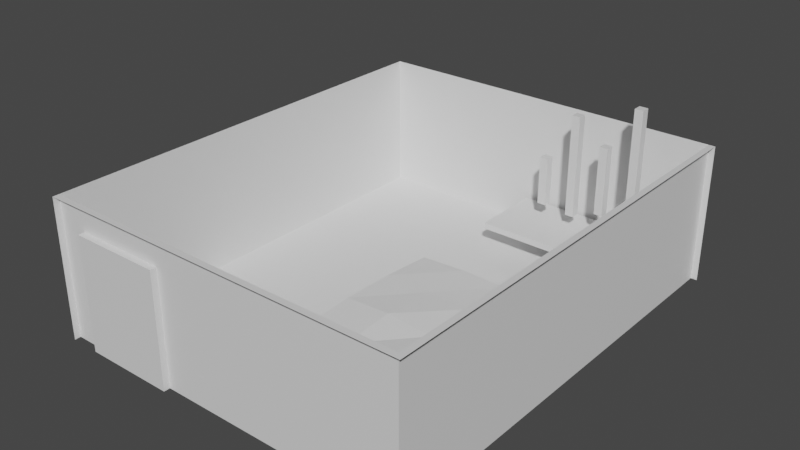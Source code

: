 # Source: 00_the_room.blend  (saved by Blender 2.80.71; exported with 4.5.12 LTS)
import bpy
from mathutils import Matrix  # noqa: F401  (used for matrix-valued properties, if any)

bpy.ops.wm.read_factory_settings(use_empty=True)
scene = bpy.context.scene
scene.name = 'Scene'

# ---- collections
col_collection = bpy.data.collections.new('Collection'); scene.collection.children.link(col_collection)

# ---- materials (node trees are filled in below, after node groups)
mat_walls = bpy.data.materials.new('Walls')
mat_walls.alpha_threshold = 0.0
mat_walls.use_transparent_shadow = False
mat_walls.roughness = 0.5
mat_walls.line_color = (0.0, 0.0, 0.0, 1.0)
mat_table = bpy.data.materials.new('Table')
mat_table.use_transparent_shadow = False
mat_table.roughness = 0.25
mat_bed = bpy.data.materials.new('Bed')
mat_bed.use_transparent_shadow = False
mat_bed.roughness = 0.25
mat_glow = bpy.data.materials.new('Glow')
mat_glow.use_transparent_shadow = False
mat_glow.roughness = 0.25
mat_strings = bpy.data.materials.new('Strings')
mat_strings.use_transparent_shadow = False
mat_strings.roughness = 0.25
mat_floor = bpy.data.materials.new('Floor')
mat_floor.use_transparent_shadow = False
mat_floor.roughness = 0.25
mat_picture = bpy.data.materials.new('Picture')
mat_picture.use_transparent_shadow = False
mat_picture.roughness = 0.25
mat_bedalt = bpy.data.materials.new('BedAlt')
mat_bedalt.use_transparent_shadow = False
mat_bedalt.roughness = 0.25
mat_bedalt2 = bpy.data.materials.new('BedAlt2')
mat_bedalt2.use_transparent_shadow = False
mat_bedalt2.roughness = 0.25
mat_clock = bpy.data.materials.new('Clock')
mat_clock.use_transparent_shadow = False
mat_clock.roughness = 0.25
mat_switch = bpy.data.materials.new('Switch')
mat_switch.use_transparent_shadow = False
mat_switch.roughness = 0.25
mat_table2 = bpy.data.materials.new('Table2')
mat_table2.use_transparent_shadow = False
mat_table2.roughness = 0.25

# ---- material node trees
mat_walls.use_nodes = True; mat_walls.node_tree.nodes.clear()
_N = mat_walls.node_tree.nodes; _L = mat_walls.node_tree.links
n0 = _N.new('ShaderNodeOutputMaterial'); n0.name = 'Material Output'; n0.location = (300, 300)
n1 = _N.new('ShaderNodeBsdfPrincipled'); n1.name = 'Principled BSDF'; n1.location = (10, 300)
n1.distribution = 'GGX'
n1.subsurface_method = 'BURLEY'
n1.inputs[3].default_value = 1.45
n1.inputs[27].default_value = (0.0, 0.0, 0.0, 1.0)
n1.inputs[28].default_value = 1.0
_L.new(n1.outputs[0], n0.inputs[0])
n0.is_active_output = True
mat_table.use_nodes = True; mat_table.node_tree.nodes.clear()
_N = mat_table.node_tree.nodes; _L = mat_table.node_tree.links
n0 = _N.new('ShaderNodeOutputMaterial'); n0.name = 'Material Output'; n0.location = (300, 300)
n1 = _N.new('ShaderNodeBsdfPrincipled'); n1.name = 'Principled BSDF'; n1.location = (10, 300)
n1.distribution = 'GGX'
n1.subsurface_method = 'BURLEY'
n1.inputs[3].default_value = 1.45
n1.inputs[27].default_value = (0.0, 0.0, 0.0, 1.0)
n1.inputs[28].default_value = 1.0
_L.new(n1.outputs[0], n0.inputs[0])
n0.is_active_output = True
mat_bed.use_nodes = True; mat_bed.node_tree.nodes.clear()
_N = mat_bed.node_tree.nodes; _L = mat_bed.node_tree.links
n0 = _N.new('ShaderNodeOutputMaterial'); n0.name = 'Material Output'; n0.location = (300, 300)
n1 = _N.new('ShaderNodeBsdfPrincipled'); n1.name = 'Principled BSDF'; n1.location = (10, 300)
n1.distribution = 'GGX'
n1.subsurface_method = 'BURLEY'
n1.inputs[3].default_value = 1.45
n1.inputs[27].default_value = (0.0, 0.0, 0.0, 1.0)
n1.inputs[28].default_value = 1.0
_L.new(n1.outputs[0], n0.inputs[0])
n0.is_active_output = True
mat_glow.use_nodes = True; mat_glow.node_tree.nodes.clear()
_N = mat_glow.node_tree.nodes; _L = mat_glow.node_tree.links
n0 = _N.new('ShaderNodeOutputMaterial'); n0.name = 'Material Output'; n0.location = (300, 300)
n1 = _N.new('ShaderNodeBsdfPrincipled'); n1.name = 'Principled BSDF'; n1.location = (10, 300)
n1.distribution = 'GGX'
n1.subsurface_method = 'BURLEY'
n1.inputs[3].default_value = 1.45
n1.inputs[27].default_value = (0.0, 0.0, 0.0, 1.0)
n1.inputs[28].default_value = 1.0
_L.new(n1.outputs[0], n0.inputs[0])
n0.is_active_output = True
mat_strings.use_nodes = True; mat_strings.node_tree.nodes.clear()
_N = mat_strings.node_tree.nodes; _L = mat_strings.node_tree.links
n0 = _N.new('ShaderNodeOutputMaterial'); n0.name = 'Material Output'; n0.location = (300, 300)
n1 = _N.new('ShaderNodeBsdfPrincipled'); n1.name = 'Principled BSDF'; n1.location = (10, 300)
n1.distribution = 'GGX'
n1.subsurface_method = 'BURLEY'
n1.inputs[3].default_value = 1.45
n1.inputs[27].default_value = (0.0, 0.0, 0.0, 1.0)
n1.inputs[28].default_value = 1.0
_L.new(n1.outputs[0], n0.inputs[0])
n0.is_active_output = True
mat_floor.use_nodes = True; mat_floor.node_tree.nodes.clear()
_N = mat_floor.node_tree.nodes; _L = mat_floor.node_tree.links
n0 = _N.new('ShaderNodeOutputMaterial'); n0.name = 'Material Output'; n0.location = (300, 300)
n1 = _N.new('ShaderNodeBsdfPrincipled'); n1.name = 'Principled BSDF'; n1.location = (10, 300)
n1.distribution = 'GGX'
n1.subsurface_method = 'BURLEY'
n1.inputs[3].default_value = 1.45
n1.inputs[27].default_value = (0.0, 0.0, 0.0, 1.0)
n1.inputs[28].default_value = 1.0
_L.new(n1.outputs[0], n0.inputs[0])
n0.is_active_output = True
mat_picture.use_nodes = True; mat_picture.node_tree.nodes.clear()
_N = mat_picture.node_tree.nodes; _L = mat_picture.node_tree.links
n0 = _N.new('ShaderNodeOutputMaterial'); n0.name = 'Material Output'; n0.location = (300, 300)
n1 = _N.new('ShaderNodeBsdfPrincipled'); n1.name = 'Principled BSDF'; n1.location = (10, 300)
n1.distribution = 'GGX'
n1.subsurface_method = 'BURLEY'
n1.inputs[3].default_value = 1.45
n1.inputs[27].default_value = (0.0, 0.0, 0.0, 1.0)
n1.inputs[28].default_value = 1.0
_L.new(n1.outputs[0], n0.inputs[0])
n0.is_active_output = True
mat_bedalt.use_nodes = True; mat_bedalt.node_tree.nodes.clear()
_N = mat_bedalt.node_tree.nodes; _L = mat_bedalt.node_tree.links
n0 = _N.new('ShaderNodeOutputMaterial'); n0.name = 'Material Output'; n0.location = (300, 300)
n1 = _N.new('ShaderNodeBsdfPrincipled'); n1.name = 'Principled BSDF'; n1.location = (10, 300)
n1.distribution = 'GGX'
n1.subsurface_method = 'BURLEY'
n1.inputs[3].default_value = 1.45
n1.inputs[27].default_value = (0.0, 0.0, 0.0, 1.0)
n1.inputs[28].default_value = 1.0
_L.new(n1.outputs[0], n0.inputs[0])
n0.is_active_output = True
mat_bedalt2.use_nodes = True; mat_bedalt2.node_tree.nodes.clear()
_N = mat_bedalt2.node_tree.nodes; _L = mat_bedalt2.node_tree.links
n0 = _N.new('ShaderNodeOutputMaterial'); n0.name = 'Material Output'; n0.location = (300, 300)
n1 = _N.new('ShaderNodeBsdfPrincipled'); n1.name = 'Principled BSDF'; n1.location = (10, 300)
n1.distribution = 'GGX'
n1.subsurface_method = 'BURLEY'
n1.inputs[3].default_value = 1.45
n1.inputs[27].default_value = (0.0, 0.0, 0.0, 1.0)
n1.inputs[28].default_value = 1.0
_L.new(n1.outputs[0], n0.inputs[0])
n0.is_active_output = True
mat_clock.use_nodes = True; mat_clock.node_tree.nodes.clear()
_N = mat_clock.node_tree.nodes; _L = mat_clock.node_tree.links
n0 = _N.new('ShaderNodeOutputMaterial'); n0.name = 'Material Output'; n0.location = (300, 300)
n1 = _N.new('ShaderNodeBsdfPrincipled'); n1.name = 'Principled BSDF'; n1.location = (10, 300)
n1.distribution = 'GGX'
n1.subsurface_method = 'BURLEY'
n1.inputs[3].default_value = 1.45
n1.inputs[27].default_value = (0.0, 0.0, 0.0, 1.0)
n1.inputs[28].default_value = 1.0
_L.new(n1.outputs[0], n0.inputs[0])
n0.is_active_output = True
mat_switch.use_nodes = True; mat_switch.node_tree.nodes.clear()
_N = mat_switch.node_tree.nodes; _L = mat_switch.node_tree.links
n0 = _N.new('ShaderNodeOutputMaterial'); n0.name = 'Material Output'; n0.location = (300, 300)
n1 = _N.new('ShaderNodeBsdfPrincipled'); n1.name = 'Principled BSDF'; n1.location = (10, 300)
n1.distribution = 'GGX'
n1.subsurface_method = 'BURLEY'
n1.inputs[3].default_value = 1.45
n1.inputs[27].default_value = (0.0, 0.0, 0.0, 1.0)
n1.inputs[28].default_value = 1.0
_L.new(n1.outputs[0], n0.inputs[0])
n0.is_active_output = True
mat_table2.use_nodes = True; mat_table2.node_tree.nodes.clear()
_N = mat_table2.node_tree.nodes; _L = mat_table2.node_tree.links
n0 = _N.new('ShaderNodeOutputMaterial'); n0.name = 'Material Output'; n0.location = (300, 300)
n1 = _N.new('ShaderNodeBsdfPrincipled'); n1.name = 'Principled BSDF'; n1.location = (10, 300)
n1.distribution = 'GGX'
n1.subsurface_method = 'BURLEY'
n1.inputs[3].default_value = 1.45
n1.inputs[27].default_value = (0.0, 0.0, 0.0, 1.0)
n1.inputs[28].default_value = 1.0
_L.new(n1.outputs[0], n0.inputs[0])
n0.is_active_output = True

# ---- world
world_world = bpy.data.worlds.new('World'); scene.world = world_world
world_world.use_nodes = True; world_world.node_tree.nodes.clear()
_N = world_world.node_tree.nodes; _L = world_world.node_tree.links
n0 = _N.new('ShaderNodeOutputWorld'); n0.name = 'World Output'; n0.location = (300, 300)
n1 = _N.new('ShaderNodeBackground'); n1.name = 'Background'; n1.location = (10, 300)
n1.inputs[0].default_value = (0.05088, 0.05088, 0.05088, 1.0)
_L.new(n1.outputs[0], n0.inputs[0])
n0.is_active_output = True
world_world.color = (0.05088, 0.05088, 0.05088)
world_world.use_sun_shadow = False
world_world.sun_shadow_jitter_overblur = 0.0

# ---- meshes
me_cube = bpy.data.meshes.new('Cube')
me_cube.from_pydata([(1.715, -9.814, 1.937), (1.715, -9.814, 2.244), (1.715, -9.764, 1.937), (1.715, -9.764, 2.244), (2.021, -9.814, 1.937), (2.021, -9.814, 2.244), (2.021, -9.764, 1.937), (2.021, -9.764, 2.244), (7.709, -0.1462, 0.6268), (7.709, 1.889, 0.7972), (7.709, 1.889, 0.6268), (7.709, -0.1462, 0.7972), (2.751, 1.889, 0.6268), (2.751, 1.889, 0.7972), (2.751, -0.1462, 0.6268), (2.751, -0.1462, 0.7972), (-2.0, -9.834, 0.0), (-2.0, 2.0, 0.0), (7.834, -9.834, 0.0), (7.834, 2.0, 0.0), (8.0, 2.0, 0.0), (-2.0, -10.0, 0.0), (8.0, 2.0, 3.749), (8.0, -10.0, 3.749), (-2.0, -10.0, 3.749), (7.834, -9.834, 3.749), (7.834, 2.0, 3.749), (-2.0, -9.834, 3.749), (1.252, -9.834, 0.0), (1.252, -9.834, 3.749), (-2.0, -9.834, 3.062), (7.834, -9.834, 3.062), (1.252, -9.834, 3.062), (-1.207, -9.834, 0.0), (1.252, -10.0, 0.0), (1.252, -10.0, 3.062), (-1.207, -9.834, 3.062), (-1.207, -10.0, 3.062), (-1.207, -10.0, 0.0), (7.709, -2.743, 0.2698), (7.709, -2.743, 0.8603), (7.709, -9.747, 0.2698), (7.709, -9.747, 0.9558), (2.751, -2.743, 0.2698), (2.751, -2.743, 0.8324), (2.751, -9.747, 0.2698), (2.751, -9.747, 0.8593), (6.561, 1.106, 1.103), (6.561, 1.106, 4.65), (6.561, 0.8704, 1.103), (6.561, 0.8704, 4.65), (6.325, 1.106, 1.103), (6.325, 1.106, 4.65), (6.325, 0.8704, 1.103), (6.325, 0.8704, 4.65), (5.695, 1.104, 1.534), (5.695, 1.104, 3.421), (5.695, 0.8688, 1.534), (5.695, 0.8688, 3.421), (5.46, 1.104, 1.534), (5.46, 1.104, 3.421), (5.46, 0.8688, 1.534), (5.46, 0.8688, 3.421), (4.846, 1.106, 1.247), (4.846, 1.106, 4.051), (4.846, 0.8704, 1.247), (4.846, 0.8704, 4.051), (4.611, 1.106, 1.247), (4.611, 1.106, 4.051), (4.611, 0.8704, 1.247), (4.611, 0.8704, 4.051), (3.976, 1.106, 1.324), (3.976, 1.106, 2.659), (3.976, 0.8704, 1.324), (3.976, 0.8704, 2.659), (3.741, 1.106, 1.324), (3.741, 1.106, 2.659), (3.741, 0.8704, 1.324), (3.741, 0.8704, 2.659), (-2.0, 2.0, 3.749), (6.095, -7.785, 0.9578), (6.095, -7.785, 1.2), (5.657, -9.207, 0.9578), (5.657, -9.207, 1.2), (4.672, -7.374, 0.9578), (4.672, -7.374, 1.167), (4.235, -8.769, 0.9578), (4.235, -8.769, 1.2), (5.205, -7.426, 1.027), (5.25, -7.431, 1.249), (4.4, -8.031, 0.9578), (4.354, -8.237, 1.249), (4.946, -8.988, 1.306), (5.876, -8.496, 1.306), (7.709, -7.028, 0.9376), (5.23, -9.747, 0.9558), (2.751, -7.028, 0.8684), (5.23, -2.743, 0.8785), (5.23, -7.028, 1.022), (2.751, -4.197, 0.9425), (6.469, -2.743, 0.9558), (7.709, -4.197, 0.9342), (3.991, -2.743, 0.8935), (5.23, -4.197, 0.9475), (3.991, -7.028, 0.9151), (6.469, -7.028, 0.9563), (3.991, -4.197, 0.9255), (6.469, -4.197, 0.8827), (6.469, -9.747, 0.9558), (3.991, -9.747, 0.9558), (7.709, -5.621, 0.9397), (2.751, -5.621, 0.9666), (5.23, -5.621, 0.9054), (3.991, -5.621, 1.019), (6.469, -5.621, 0.9621), (3.468, -9.649, 1.387), (3.468, -9.649, 3.387), (7.054, -9.649, 1.387), (7.054, -9.649, 3.387), (3.468, -9.827, 1.387), (3.468, -9.827, 3.387), (7.054, -9.827, 1.387), (7.054, -9.827, 3.387), (7.594, -4.783, 2.689), (7.694, -4.783, 2.689), (7.594, -4.0, 3.472), (7.694, -4.0, 3.472), (7.594, -4.0, 1.907), (7.694, -4.0, 1.907), (7.594, -3.217, 2.689), (7.694, -3.217, 2.689), (5.23, -0.1462, 0.6268), (5.23, -0.1462, 0.7972), (5.23, 1.889, 0.6268), (5.23, 1.889, 0.7972), (7.709, 0.8712, 0.6268), (2.751, 0.8712, 0.6268), (5.23, 0.8712, 0.6268), (7.709, 0.9773, 0.7972), (7.709, 0.7651, 0.7972), (7.709, 0.8712, 0.6911), (2.751, 0.7651, 0.7972), (2.751, 0.9773, 0.7972), (2.751, 0.8712, 0.6911), (6.226, 0.7651, 0.7972), (6.226, 0.9773, 0.7972), (4.234, 0.9773, 0.7972), (4.234, 0.7651, 0.7972)], [], [(0, 1, 3, 2), (2, 3, 7, 6), (6, 7, 5, 4), (4, 5, 1, 0), (2, 6, 4, 0), (7, 3, 1, 5), (15, 132, 147, 141), (145, 138, 9, 134), (131, 132, 15, 14), (133, 134, 9, 10), (137, 136, 12, 133), (10, 9, 138, 140, 135), (16, 33, 28, 18, 19, 17), (32, 36, 30, 27, 29), (26, 25, 23, 22), (25, 29, 27, 24, 23), (19, 18, 31, 25, 26), (16, 21, 24, 27, 30), (20, 19, 26, 22), (31, 32, 29, 25), (18, 28, 32, 31), (33, 16, 30, 36), (33, 36, 37, 38), (28, 33, 38, 34), (32, 28, 34, 35), (36, 32, 35, 37), (39, 40, 101, 110, 94, 42, 41), (41, 42, 108, 95, 109, 46, 45), (45, 46, 96, 111, 99, 44, 43), (43, 44, 102, 97, 100, 40, 39), (41, 45, 43, 39), (107, 101, 40, 100), (35, 34, 38, 37), (47, 48, 50, 49), (49, 50, 54, 53), (53, 54, 52, 51), (51, 52, 48, 47), (49, 53, 51, 47), (54, 50, 48, 52), (55, 56, 58, 57), (57, 58, 62, 61), (61, 62, 60, 59), (59, 60, 56, 55), (57, 61, 59, 55), (62, 58, 56, 60), (63, 64, 66, 65), (65, 66, 70, 69), (69, 70, 68, 67), (67, 68, 64, 63), (65, 69, 67, 63), (70, 66, 64, 68), (71, 72, 74, 73), (73, 74, 78, 77), (77, 78, 76, 75), (75, 76, 72, 71), (73, 77, 75, 71), (78, 74, 72, 76), (79, 17, 19, 26), (30, 16, 17, 79, 27), (80, 81, 93, 83, 82), (82, 83, 92, 87, 86), (84, 85, 89, 88), (82, 86, 90, 84, 88, 80), (89, 93, 81), (88, 89, 81, 80), (86, 87, 91, 90), (90, 91, 85, 84), (89, 85, 91), (92, 83, 93), (87, 92, 91), (92, 93, 89, 91), (106, 103, 97, 102), (109, 95, 98, 104), (108, 42, 94, 105), (99, 106, 102, 44), (111, 113, 106, 99), (113, 112, 103, 106), (103, 107, 100, 97), (112, 114, 107, 103), (114, 110, 101, 107), (46, 109, 104, 96), (95, 108, 105, 98), (105, 94, 110, 114), (98, 105, 114, 112), (104, 98, 112, 113), (96, 104, 113, 111), (115, 116, 118, 117), (117, 118, 122, 121), (121, 122, 120, 119), (119, 120, 116, 115), (117, 121, 119, 115), (122, 118, 116, 120), (123, 124, 126, 125), (125, 126, 130, 129), (129, 130, 128, 127), (127, 128, 124, 123), (125, 129, 127, 123), (130, 126, 124, 128), (135, 137, 133, 10), (12, 13, 134, 133), (8, 11, 132, 131), (8, 131, 137, 135), (135, 140, 139, 11, 8), (131, 14, 136, 137), (142, 146, 134, 13), (136, 143, 142, 13, 12), (14, 15, 141, 143, 136), (146, 147, 132, 144, 145, 134), (138, 139, 140), (141, 142, 143), (146, 142, 141, 147), (138, 145, 144, 139), (132, 11, 139, 144)])
me_cube.polygons.foreach_set('material_index', [10, 10, 10, 10, 10, 10, 1, 1, 1, 1, 1, 1, 5, 0, 0, 0, 0, 0, 0, 0, 0, 0, 0, 0, 0, 0, 2, 2, 2, 2, 2, 2, 3, 4, 4, 4, 4, 4, 4, 4, 4, 4, 4, 4, 4, 4, 4, 4, 4, 4, 4, 4, 4, 4, 4, 4, 4, 0, 0, 2, 2, 2, 2, 2, 2, 2, 2, 2, 2, 2, 2, 2, 8, 8, 7, 2, 7, 7, 2, 7, 8, 8, 2, 7, 2, 7, 6, 6, 6, 6, 6, 6, 9, 9, 9, 9, 9, 9, 1, 1, 1, 1, 1, 1, 1, 1, 1, 11, 1, 1, 11, 11, 1])
_uv = me_cube.uv_layers.new(name='UVMap')
_uv.uv.foreach_set('vector', [0.5779, 0.7059, 0.5779, 0.6907, 0.5712, 0.6907, 0.5712, 0.7059, 0.5955, 0.7079, 0.5799, 0.7079, 0.5799, 0.7231, 0.5955, 0.7231, 0.5692, 0.7059, 0.5692, 0.6907, 0.5624, 0.6907, 0.5624, 0.7059, 0.5779, 0.7079, 0.5624, 0.7079, 0.5624, 0.7231, 0.5779, 0.7231, 0.5955, 0.7059, 0.5955, 0.6907, 0.5887, 0.6907, 0.5887, 0.7059, 0.5867, 0.7059, 0.5867, 0.6907, 0.5799, 0.6907, 0.5799, 0.7059, 0.9815, 0.7596, 0.9133, 0.7596, 0.9133, 0.8266, 0.9815, 0.8266, 0.8411, 0.7596, 0.7729, 0.7596, 0.7729, 0.8266, 0.8411, 0.8266, 0.9902, 0.5527, 0.9835, 0.5527, 0.9835, 0.6887, 0.9902, 0.6887, 0.1393, 0.9818, 0.1393, 0.9751, 0.001001, 0.9751, 0.001001, 0.9818, 0.9113, 0.6887, 0.9113, 0.5527, 0.8431, 0.5527, 0.8431, 0.6887, 0.6764, 0.6907, 0.6832, 0.6907, 0.6832, 0.7506, 0.679, 0.7576, 0.6764, 0.7576, 0.5604, 0.5507, 0.5153, 0.5507, 0.3754, 0.5507, 0.001001, 0.5507, 0.001001, 0.001001, 0.5604, 0.001001, 0.8431, 0.932, 0.9477, 0.932, 0.9815, 0.932, 0.9815, 0.9645, 0.8431, 0.9645, 0.9902, 0.5507, 0.9902, 0.001001, 0.9835, 0.001001, 0.9835, 0.5507, 0.0103, 0.9665, 0.3785, 0.9665, 0.5604, 0.9665, 0.5604, 0.9731, 0.001001, 0.9731, 0.8411, 0.001001, 0.8411, 0.5507, 0.7281, 0.5507, 0.7028, 0.5507, 0.7028, 0.001001, 0.9815, 0.9665, 0.9815, 0.9731, 0.8431, 0.9731, 0.8431, 0.9665, 0.8685, 0.9665, 0.9902, 0.8286, 0.9835, 0.8286, 0.9835, 0.9645, 0.9902, 0.9645, 0.4221, 0.93, 0.7008, 0.93, 0.7008, 0.8976, 0.4221, 0.8976, 0.9815, 0.2749, 0.9815, 0.001001, 0.8431, 0.001001, 0.8431, 0.2749, 0.7008, 0.999, 0.7008, 0.9665, 0.5624, 0.9665, 0.5624, 0.999, 0.999, 0.9645, 0.999, 0.8286, 0.9922, 0.8286, 0.9922, 0.9645, 0.4221, 0.9904, 0.5604, 0.9904, 0.5604, 0.9838, 0.4221, 0.9838, 0.999, 0.8266, 0.999, 0.6907, 0.9922, 0.6907, 0.9922, 0.8266, 0.2817, 0.9904, 0.4201, 0.9904, 0.4201, 0.9838, 0.2817, 0.9838, 0.9133, 0.5507, 0.9133, 0.315, 0.9202, 0.2855, 0.9269, 0.2833, 0.9335, 0.2841, 0.9464, 0.2769, 0.9464, 0.5507, 0.4221, 0.9645, 0.4221, 0.932, 0.4917, 0.932, 0.5614, 0.932, 0.6311, 0.932, 0.7008, 0.9366, 0.7008, 0.9645, 0.9815, 0.5507, 0.9535, 0.5507, 0.953, 0.4444, 0.9484, 0.3894, 0.9495, 0.3337, 0.9547, 0.2769, 0.9815, 0.2769, 0.9815, 0.93, 0.7529, 0.93, 0.7281, 0.9219, 0.7342, 0.9138, 0.7028, 0.9057, 0.7416, 0.8976, 0.9815, 0.8976, 0.2797, 0.5527, 0.001001, 0.5527, 0.001001, 0.8266, 0.2797, 0.8266, 0.7709, 0.7596, 0.7028, 0.7596, 0.7028, 0.8266, 0.7709, 0.8266, 0.4201, 0.8286, 0.2817, 0.8286, 0.2817, 0.9645, 0.4201, 0.9645, 0.999, 0.5507, 0.999, 0.4148, 0.9922, 0.4148, 0.9922, 0.5507, 0.8431, 0.9818, 0.9815, 0.9818, 0.9815, 0.9751, 0.8431, 0.9751, 0.999, 0.2749, 0.999, 0.1389, 0.9922, 0.1389, 0.9922, 0.2749, 0.4221, 0.9818, 0.5604, 0.9818, 0.5604, 0.9751, 0.4221, 0.9751, 0.9376, 0.8286, 0.9308, 0.8286, 0.9308, 0.8352, 0.9376, 0.8352, 0.9288, 0.8717, 0.9221, 0.8717, 0.9221, 0.8783, 0.9288, 0.8783, 0.6744, 0.7576, 0.6744, 0.6907, 0.6677, 0.6907, 0.6677, 0.7576, 0.7008, 0.7576, 0.7008, 0.6907, 0.694, 0.6907, 0.694, 0.7576, 0.692, 0.7576, 0.692, 0.6907, 0.6852, 0.6907, 0.6852, 0.7576, 0.6481, 0.7576, 0.6481, 0.6907, 0.6414, 0.6907, 0.6414, 0.7576, 0.9201, 0.8717, 0.9133, 0.8717, 0.9133, 0.8783, 0.9201, 0.8783, 0.9288, 0.8631, 0.9221, 0.8631, 0.9221, 0.8697, 0.9288, 0.8697, 0.999, 0.1369, 0.999, 0.001001, 0.9922, 0.001001, 0.9922, 0.1369, 0.2817, 0.9818, 0.4201, 0.9818, 0.4201, 0.9751, 0.2817, 0.9751, 0.9902, 0.8266, 0.9902, 0.6907, 0.9835, 0.6907, 0.9835, 0.8266, 0.1414, 0.9818, 0.2797, 0.9818, 0.2797, 0.9751, 0.1414, 0.9751, 0.9201, 0.8631, 0.9133, 0.8631, 0.9133, 0.8697, 0.9201, 0.8697, 0.9288, 0.8889, 0.9221, 0.8889, 0.9221, 0.8956, 0.9288, 0.8956, 0.6393, 0.7576, 0.6393, 0.6907, 0.6326, 0.6907, 0.6326, 0.7576, 0.6657, 0.7576, 0.6657, 0.6907, 0.6589, 0.6907, 0.6589, 0.7576, 0.6569, 0.7576, 0.6569, 0.6907, 0.6501, 0.6907, 0.6501, 0.7576, 0.613, 0.8266, 0.613, 0.7596, 0.6063, 0.7596, 0.6063, 0.8266, 0.9201, 0.8889, 0.9133, 0.8889, 0.9133, 0.8956, 0.9201, 0.8956, 0.9288, 0.8803, 0.9221, 0.8803, 0.9221, 0.8869, 0.9288, 0.8869, 0.7008, 0.001001, 0.5624, 0.001001, 0.5624, 0.5507, 0.7008, 0.5507, 0.8411, 0.5776, 0.8411, 0.6887, 0.2817, 0.6887, 0.2817, 0.5527, 0.8411, 0.5527, 0.6657, 0.8266, 0.6548, 0.8266, 0.6501, 0.7931, 0.6548, 0.7596, 0.6657, 0.7596, 0.6481, 0.8266, 0.6373, 0.8266, 0.6326, 0.7931, 0.6373, 0.7596, 0.6481, 0.7596, 0.613, 0.6907, 0.6063, 0.6907, 0.6063, 0.7231, 0.613, 0.7231, 0.8411, 0.7576, 0.7756, 0.7576, 0.7729, 0.7255, 0.7759, 0.6953, 0.7989, 0.6907, 0.8411, 0.6942, 0.5955, 0.7261, 0.5634, 0.7576, 0.5955, 0.7576, 0.6043, 0.6907, 0.5975, 0.6907, 0.5975, 0.7231, 0.6043, 0.7231, 0.9288, 0.8286, 0.9133, 0.8286, 0.9133, 0.8611, 0.9288, 0.8611, 0.6306, 0.6907, 0.615, 0.6907, 0.615, 0.7231, 0.6306, 0.7231, 0.5945, 0.7251, 0.5624, 0.7251, 0.5624, 0.7566, 0.5985, 0.7576, 0.6306, 0.7576, 0.6306, 0.7261, 0.5975, 0.7251, 0.5975, 0.7566, 0.6296, 0.7251, 0.7709, 0.6907, 0.7028, 0.6907, 0.7028, 0.7576, 0.7709, 0.7576, 0.1393, 0.8976, 0.07118, 0.8976, 0.07118, 0.9645, 0.1393, 0.9645, 0.8411, 0.8956, 0.8411, 0.8286, 0.7028, 0.8286, 0.7028, 0.8956, 0.9113, 0.4148, 0.8431, 0.4148, 0.8431, 0.5507, 0.9113, 0.5507, 0.06917, 0.8976, 0.001001, 0.8976, 0.001001, 0.9645, 0.06917, 0.9645, 0.1393, 0.8286, 0.07118, 0.8286, 0.07118, 0.8956, 0.1393, 0.8956, 0.06917, 0.8286, 0.001001, 0.8286, 0.001001, 0.8956, 0.06917, 0.8956, 0.2797, 0.8976, 0.2115, 0.8976, 0.2115, 0.9645, 0.2797, 0.9645, 0.2095, 0.8976, 0.1414, 0.8976, 0.1414, 0.9645, 0.2095, 0.9645, 0.2797, 0.8286, 0.2115, 0.8286, 0.2115, 0.8956, 0.2797, 0.8956, 0.7008, 0.8956, 0.7008, 0.8286, 0.5624, 0.8286, 0.5624, 0.8956, 0.9113, 0.2769, 0.8431, 0.2769, 0.8431, 0.4128, 0.9113, 0.4128, 0.2095, 0.8286, 0.1414, 0.8286, 0.1414, 0.8956, 0.2095, 0.8956, 0.5604, 0.7596, 0.4922, 0.7596, 0.4922, 0.8266, 0.5604, 0.8266, 0.4902, 0.7596, 0.4221, 0.7596, 0.4221, 0.8266, 0.4902, 0.8266, 0.5604, 0.6907, 0.4922, 0.6907, 0.4922, 0.7576, 0.5604, 0.7576, 0.5604, 0.8956, 0.5604, 0.8286, 0.4221, 0.8286, 0.4221, 0.8956, 0.6043, 0.8266, 0.6043, 0.7596, 0.5975, 0.7596, 0.5975, 0.8266, 0.9815, 0.5527, 0.9133, 0.5527, 0.9133, 0.6887, 0.9815, 0.6887, 0.6306, 0.8266, 0.6306, 0.7596, 0.6238, 0.7596, 0.6238, 0.8266, 0.1393, 0.9904, 0.1393, 0.9838, 0.001001, 0.9838, 0.001001, 0.9904, 0.999, 0.2769, 0.9922, 0.2769, 0.9922, 0.4128, 0.999, 0.4128, 0.6218, 0.7596, 0.615, 0.7596, 0.615, 0.8266, 0.6218, 0.8266, 0.5779, 0.7596, 0.5712, 0.7596, 0.5712, 0.8266, 0.5779, 0.8266, 0.5692, 0.7596, 0.5624, 0.7596, 0.5624, 0.8266, 0.5692, 0.8266, 0.5955, 0.7596, 0.5887, 0.7596, 0.5887, 0.8266, 0.5955, 0.8266, 0.4902, 0.6907, 0.4221, 0.6907, 0.4221, 0.7576, 0.4902, 0.7576, 0.4201, 0.7596, 0.3519, 0.7596, 0.3519, 0.8266, 0.4201, 0.8266, 0.7028, 0.999, 0.8411, 0.999, 0.8411, 0.932, 0.7028, 0.932, 0.999, 0.5527, 0.9922, 0.5527, 0.9922, 0.6887, 0.999, 0.6887, 0.2797, 0.9904, 0.2797, 0.9838, 0.1414, 0.9838, 0.1414, 0.9904, 0.9113, 0.8956, 0.9113, 0.7596, 0.8431, 0.7596, 0.8431, 0.8956, 0.5799, 0.7596, 0.5825, 0.7596, 0.5867, 0.7666, 0.5867, 0.8266, 0.5799, 0.8266, 0.8431, 0.7576, 0.9815, 0.7576, 0.9815, 0.6907, 0.8431, 0.6907, 0.3499, 0.7596, 0.2817, 0.7596, 0.2817, 0.8266, 0.3499, 0.8266, 0.6764, 0.7596, 0.679, 0.7596, 0.6832, 0.7666, 0.6832, 0.8266, 0.6764, 0.8266, 0.6744, 0.7596, 0.6744, 0.8266, 0.6684, 0.8266, 0.6677, 0.7849, 0.6677, 0.7596, 0.4129, 0.6907, 0.4201, 0.6966, 0.4201, 0.7527, 0.359, 0.7576, 0.3519, 0.7517, 0.3519, 0.6956, 0.9201, 0.8813, 0.9143, 0.8869, 0.9201, 0.8869, 0.9133, 0.8859, 0.9191, 0.8803, 0.9133, 0.8803, 0.7008, 0.8266, 0.7008, 0.7596, 0.694, 0.7596, 0.694, 0.8266, 0.692, 0.8266, 0.692, 0.7596, 0.6852, 0.7596, 0.6852, 0.8266, 0.3499, 0.6907, 0.2817, 0.6907, 0.2817, 0.7576, 0.3499, 0.7576])
me_cube.materials.append(mat_walls)
me_cube.materials.append(mat_table)
me_cube.materials.append(mat_bed)
me_cube.materials.append(mat_glow)
me_cube.materials.append(mat_strings)
me_cube.materials.append(mat_floor)
me_cube.materials.append(mat_picture)
me_cube.materials.append(mat_bedalt)
me_cube.materials.append(mat_bedalt2)
me_cube.materials.append(mat_clock)
me_cube.materials.append(mat_switch)
me_cube.materials.append(mat_table2)
me_cube.use_remesh_preserve_volume = False
me_cube.use_remesh_preserve_attributes = False
me_cube.use_mirror_vertex_groups = False
me_cube.update()

# ---- objects
ob_cube = bpy.data.objects.new('Cube', me_cube)

# ---- transforms, parenting, visibility, modifiers, constraints
ob_cube.location = (0.0, 0.0, 0.0)
ob_cube.lineart.crease_threshold = 0.0

# ---- collection membership
col_collection.objects.link(ob_cube)

# ---- scene / render settings (as saved in the file)
scene.frame_start = 1; scene.frame_end = 250; scene.frame_set(1)
scene.render.engine = 'BLENDER_EEVEE_NEXT'
scene.cycles.use_denoising = False
scene.cycles.samples = 128
scene.cycles.sampling_pattern = 'TABULATED_SOBOL'
scene.cycles.use_adaptive_sampling = False
scene.cycles.use_light_tree = False
scene.view_settings.view_transform = 'Filmic'
bpy.context.view_layer.update()

# ---- added for rendering (the .blend has no active camera and no usable light): camera, sun
cam_auto = bpy.data.cameras.new('AutoCamera')
cam_auto.lens = 50.0
cam_auto.sensor_width = 36.0
cam_auto.clip_end = 1000.0
ob_auto_camera = bpy.data.objects.new('AutoCamera', cam_auto)
scene.collection.objects.link(ob_auto_camera)
ob_auto_camera.location = (18.0792, -22.095, 14.3882)
ob_auto_camera.rotation_euler = (1.09748, -7.21219e-08, 0.694738)
scene.camera = ob_auto_camera
light_auto_sun = bpy.data.lights.new('AutoSun', 'SUN')
light_auto_sun.energy = 3.0
light_auto_sun.angle = 0.0523599
ob_auto_sun = bpy.data.objects.new('AutoSun', light_auto_sun)
scene.collection.objects.link(ob_auto_sun)
ob_auto_sun.rotation_euler = (0.872665, 0.174533, 0.523599)
bpy.context.view_layer.update()
